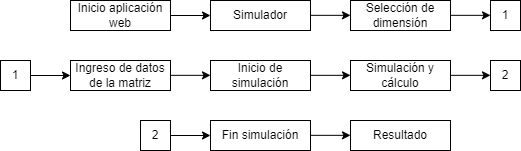

The diagram above was exported from draw.io. Its source (the exported page's mxGraphModel, read from the mxfile embedded in the PNG):
<mxGraphModel dx="1000" dy="515" grid="1" gridSize="10" guides="1" tooltips="1" connect="1" arrows="1" fold="1" page="1" pageScale="1" pageWidth="1300" pageHeight="750" math="0" shadow="0">
  <root>
    <mxCell id="0" />
    <mxCell id="1" parent="0" />
    <mxCell id="GQeQeP6FGCD0Pvf5IoeQ-1" value="Inicio aplicación web" style="text;html=1;align=center;verticalAlign=middle;whiteSpace=wrap;rounded=0;strokeColor=default;" parent="1" vertex="1">
      <mxGeometry x="120" y="200" width="100" height="30" as="geometry" />
    </mxCell>
    <mxCell id="GQeQeP6FGCD0Pvf5IoeQ-2" value="Simulador" style="text;html=1;align=center;verticalAlign=middle;whiteSpace=wrap;rounded=0;strokeColor=default;" parent="1" vertex="1">
      <mxGeometry x="260" y="200" width="100" height="30" as="geometry" />
    </mxCell>
    <mxCell id="GQeQeP6FGCD0Pvf5IoeQ-3" value="Selección de dimensión" style="text;html=1;align=center;verticalAlign=middle;whiteSpace=wrap;rounded=0;strokeColor=default;" parent="1" vertex="1">
      <mxGeometry x="400" y="200" width="100" height="30" as="geometry" />
    </mxCell>
    <mxCell id="GQeQeP6FGCD0Pvf5IoeQ-4" value="Ingreso de datos de la matriz" style="text;html=1;align=center;verticalAlign=middle;whiteSpace=wrap;rounded=0;strokeColor=default;" parent="1" vertex="1">
      <mxGeometry x="120" y="260" width="100" height="30" as="geometry" />
    </mxCell>
    <mxCell id="GQeQeP6FGCD0Pvf5IoeQ-5" value="Inicio de simulación" style="text;html=1;align=center;verticalAlign=middle;whiteSpace=wrap;rounded=0;strokeColor=default;" parent="1" vertex="1">
      <mxGeometry x="260" y="260" width="100" height="30" as="geometry" />
    </mxCell>
    <mxCell id="GQeQeP6FGCD0Pvf5IoeQ-6" value="Simulación y cálculo" style="text;html=1;align=center;verticalAlign=middle;whiteSpace=wrap;rounded=0;strokeColor=default;" parent="1" vertex="1">
      <mxGeometry x="400" y="260" width="100" height="30" as="geometry" />
    </mxCell>
    <mxCell id="GQeQeP6FGCD0Pvf5IoeQ-7" value="Fin simulación" style="text;html=1;align=center;verticalAlign=middle;whiteSpace=wrap;rounded=0;strokeColor=default;" parent="1" vertex="1">
      <mxGeometry x="260" y="320" width="100" height="30" as="geometry" />
    </mxCell>
    <mxCell id="GQeQeP6FGCD0Pvf5IoeQ-8" value="Resultado" style="text;html=1;align=center;verticalAlign=middle;whiteSpace=wrap;rounded=0;strokeColor=default;" parent="1" vertex="1">
      <mxGeometry x="400" y="320" width="100" height="30" as="geometry" />
    </mxCell>
    <mxCell id="GQeQeP6FGCD0Pvf5IoeQ-9" value="" style="endArrow=classic;html=1;rounded=0;exitX=1;exitY=0.5;exitDx=0;exitDy=0;" parent="1" source="GQeQeP6FGCD0Pvf5IoeQ-1" edge="1">
      <mxGeometry width="50" height="50" relative="1" as="geometry">
        <mxPoint x="390" y="260" as="sourcePoint" />
        <mxPoint x="260" y="215" as="targetPoint" />
      </mxGeometry>
    </mxCell>
    <mxCell id="GQeQeP6FGCD0Pvf5IoeQ-10" value="" style="endArrow=classic;html=1;rounded=0;exitX=1;exitY=0.5;exitDx=0;exitDy=0;" parent="1" edge="1">
      <mxGeometry width="50" height="50" relative="1" as="geometry">
        <mxPoint x="360" y="214.83" as="sourcePoint" />
        <mxPoint x="400" y="214.83" as="targetPoint" />
      </mxGeometry>
    </mxCell>
    <mxCell id="GQeQeP6FGCD0Pvf5IoeQ-11" value="" style="endArrow=classic;html=1;rounded=0;exitX=1;exitY=0.5;exitDx=0;exitDy=0;" parent="1" edge="1">
      <mxGeometry width="50" height="50" relative="1" as="geometry">
        <mxPoint x="500" y="214.83" as="sourcePoint" />
        <mxPoint x="540" y="214.83" as="targetPoint" />
      </mxGeometry>
    </mxCell>
    <mxCell id="GQeQeP6FGCD0Pvf5IoeQ-12" value="" style="endArrow=classic;html=1;rounded=0;exitX=1;exitY=0.5;exitDx=0;exitDy=0;" parent="1" edge="1">
      <mxGeometry width="50" height="50" relative="1" as="geometry">
        <mxPoint x="220" y="274.83000000000004" as="sourcePoint" />
        <mxPoint x="260" y="274.83000000000004" as="targetPoint" />
      </mxGeometry>
    </mxCell>
    <mxCell id="GQeQeP6FGCD0Pvf5IoeQ-13" value="" style="endArrow=classic;html=1;rounded=0;exitX=1;exitY=0.5;exitDx=0;exitDy=0;" parent="1" edge="1">
      <mxGeometry width="50" height="50" relative="1" as="geometry">
        <mxPoint x="360" y="274.83000000000004" as="sourcePoint" />
        <mxPoint x="400" y="274.83000000000004" as="targetPoint" />
      </mxGeometry>
    </mxCell>
    <mxCell id="GQeQeP6FGCD0Pvf5IoeQ-14" value="" style="endArrow=classic;html=1;rounded=0;exitX=1;exitY=0.5;exitDx=0;exitDy=0;" parent="1" edge="1">
      <mxGeometry width="50" height="50" relative="1" as="geometry">
        <mxPoint x="500" y="274.83000000000004" as="sourcePoint" />
        <mxPoint x="540" y="274.83000000000004" as="targetPoint" />
      </mxGeometry>
    </mxCell>
    <mxCell id="GQeQeP6FGCD0Pvf5IoeQ-15" value="" style="endArrow=classic;html=1;rounded=0;exitX=1;exitY=0.5;exitDx=0;exitDy=0;" parent="1" edge="1">
      <mxGeometry width="50" height="50" relative="1" as="geometry">
        <mxPoint x="360" y="334.83000000000004" as="sourcePoint" />
        <mxPoint x="400" y="334.83000000000004" as="targetPoint" />
      </mxGeometry>
    </mxCell>
    <mxCell id="LAgUALe4BkbMr-Ol8WT9-4" value="1" style="text;html=1;strokeColor=default;fillColor=none;align=center;verticalAlign=middle;whiteSpace=wrap;rounded=0;" vertex="1" parent="1">
      <mxGeometry x="540" y="200" width="30" height="30" as="geometry" />
    </mxCell>
    <mxCell id="LAgUALe4BkbMr-Ol8WT9-5" value="1" style="text;html=1;strokeColor=default;fillColor=none;align=center;verticalAlign=middle;whiteSpace=wrap;rounded=0;" vertex="1" parent="1">
      <mxGeometry x="50" y="260" width="30" height="30" as="geometry" />
    </mxCell>
    <mxCell id="LAgUALe4BkbMr-Ol8WT9-6" value="" style="endArrow=classic;html=1;rounded=0;exitX=1;exitY=0.5;exitDx=0;exitDy=0;entryX=0;entryY=0.5;entryDx=0;entryDy=0;" edge="1" parent="1" source="LAgUALe4BkbMr-Ol8WT9-5" target="GQeQeP6FGCD0Pvf5IoeQ-4">
      <mxGeometry width="50" height="50" relative="1" as="geometry">
        <mxPoint x="420" y="290" as="sourcePoint" />
        <mxPoint x="470" y="240" as="targetPoint" />
      </mxGeometry>
    </mxCell>
    <mxCell id="LAgUALe4BkbMr-Ol8WT9-7" value="2" style="text;html=1;strokeColor=default;fillColor=none;align=center;verticalAlign=middle;whiteSpace=wrap;rounded=0;" vertex="1" parent="1">
      <mxGeometry x="540" y="260" width="30" height="30" as="geometry" />
    </mxCell>
    <mxCell id="LAgUALe4BkbMr-Ol8WT9-8" value="2" style="text;html=1;strokeColor=default;fillColor=none;align=center;verticalAlign=middle;whiteSpace=wrap;rounded=0;" vertex="1" parent="1">
      <mxGeometry x="190" y="320" width="30" height="30" as="geometry" />
    </mxCell>
    <mxCell id="LAgUALe4BkbMr-Ol8WT9-9" value="" style="endArrow=classic;html=1;rounded=0;exitX=1;exitY=0.5;exitDx=0;exitDy=0;entryX=0;entryY=0.5;entryDx=0;entryDy=0;" edge="1" parent="1" source="LAgUALe4BkbMr-Ol8WT9-8" target="GQeQeP6FGCD0Pvf5IoeQ-7">
      <mxGeometry width="50" height="50" relative="1" as="geometry">
        <mxPoint x="420" y="290" as="sourcePoint" />
        <mxPoint x="470" y="240" as="targetPoint" />
      </mxGeometry>
    </mxCell>
  </root>
</mxGraphModel>